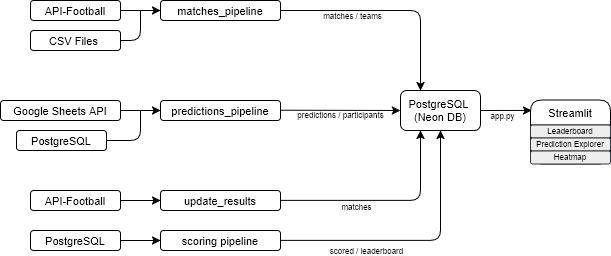

The diagram above was exported from draw.io. Its source (the exported page's mxGraphModel, read from the mxfile embedded in the PNG):
<mxGraphModel dx="808" dy="434" grid="1" gridSize="10" guides="1" tooltips="1" connect="1" arrows="1" fold="1" page="1" pageScale="1" pageWidth="827" pageHeight="1169" math="0" shadow="0">
  <root>
    <mxCell id="0" />
    <mxCell id="1" parent="0" />
    <mxCell id="pEc7sH_ASwvVUV91CiLp-1" parent="1" style="rounded=1;whiteSpace=wrap;html=1;fontSize=11;" value="API-Football" vertex="1">
      <mxGeometry height="20" width="90" x="70" y="50" as="geometry" />
    </mxCell>
    <mxCell id="pEc7sH_ASwvVUV91CiLp-2" parent="1" style="rounded=1;whiteSpace=wrap;html=1;fontSize=11;" value="Google Sheets API" vertex="1">
      <mxGeometry height="20" width="120" x="40" y="150" as="geometry" />
    </mxCell>
    <mxCell id="pEc7sH_ASwvVUV91CiLp-3" parent="1" style="rounded=1;whiteSpace=wrap;html=1;fillColor=default;strokeColor=default;fontColor=default;labelBackgroundColor=none;fontSize=11;" value="&lt;div&gt;CSV Files&amp;nbsp;&lt;/div&gt;" vertex="1">
      <mxGeometry height="20" width="90" x="70" y="80" as="geometry" />
    </mxCell>
    <mxCell id="pEc7sH_ASwvVUV91CiLp-4" parent="1" style="rounded=1;whiteSpace=wrap;html=1;fontSize=11;" value="matches_pipeline" vertex="1">
      <mxGeometry height="20" width="120" x="200" y="50" as="geometry" />
    </mxCell>
    <mxCell id="pEc7sH_ASwvVUV91CiLp-5" parent="1" style="rounded=1;whiteSpace=wrap;html=1;fontSize=11;" value="predictions_pipeline" vertex="1">
      <mxGeometry height="20" width="120" x="200" y="150" as="geometry" />
    </mxCell>
    <mxCell id="pEc7sH_ASwvVUV91CiLp-6" parent="1" style="rounded=1;whiteSpace=wrap;html=1;fontSize=11;" value="update_results" vertex="1">
      <mxGeometry height="20" width="120" x="200" y="240" as="geometry" />
    </mxCell>
    <mxCell id="pEc7sH_ASwvVUV91CiLp-7" parent="1" style="rounded=1;whiteSpace=wrap;html=1;fontSize=11;" value="scoring pipeline" vertex="1">
      <mxGeometry height="20" width="120" x="200" y="280" as="geometry" />
    </mxCell>
    <mxCell id="pEc7sH_ASwvVUV91CiLp-8" parent="1" style="rounded=1;whiteSpace=wrap;html=1;fontSize=11;" value="&lt;div&gt;PostgreSQL&amp;nbsp;&lt;/div&gt;&lt;div&gt;(Neon DB)&lt;/div&gt;" vertex="1">
      <mxGeometry height="40" width="80" x="440" y="140" as="geometry" />
    </mxCell>
    <mxCell id="pEc7sH_ASwvVUV91CiLp-9" edge="1" parent="1" source="pEc7sH_ASwvVUV91CiLp-1" style="endArrow=classic;html=1;rounded=1;exitX=1;exitY=0.5;exitDx=0;exitDy=0;entryX=0;entryY=0.5;entryDx=0;entryDy=0;" target="pEc7sH_ASwvVUV91CiLp-4" value="">
      <mxGeometry height="50" relative="1" width="50" as="geometry">
        <mxPoint x="320" y="170" as="sourcePoint" />
        <mxPoint x="370" y="120" as="targetPoint" />
      </mxGeometry>
    </mxCell>
    <mxCell id="pEc7sH_ASwvVUV91CiLp-11" edge="1" parent="1" source="pEc7sH_ASwvVUV91CiLp-3" style="endArrow=none;html=1;rounded=1;exitX=1;exitY=0.5;exitDx=0;exitDy=0;edgeStyle=orthogonalEdgeStyle;" value="">
      <mxGeometry height="50" relative="1" width="50" as="geometry">
        <mxPoint x="320" y="190" as="sourcePoint" />
        <mxPoint x="180" y="60" as="targetPoint" />
      </mxGeometry>
    </mxCell>
    <mxCell id="pEc7sH_ASwvVUV91CiLp-14" edge="1" parent="1" source="pEc7sH_ASwvVUV91CiLp-2" style="endArrow=classic;html=1;rounded=1;exitX=1;exitY=0.5;exitDx=0;exitDy=0;entryX=0;entryY=0.5;entryDx=0;entryDy=0;" target="pEc7sH_ASwvVUV91CiLp-5" value="">
      <mxGeometry height="50" relative="1" width="50" as="geometry">
        <mxPoint x="350" y="70" as="sourcePoint" />
        <mxPoint x="410" y="70" as="targetPoint" />
      </mxGeometry>
    </mxCell>
    <mxCell id="pEc7sH_ASwvVUV91CiLp-15" parent="1" style="rounded=1;whiteSpace=wrap;html=1;fontSize=11;" value="PostgreSQL" vertex="1">
      <mxGeometry height="20" width="90" x="56" y="180" as="geometry" />
    </mxCell>
    <mxCell id="pEc7sH_ASwvVUV91CiLp-18" parent="1" style="rounded=1;whiteSpace=wrap;html=1;fontSize=11;" value="PostgreSQL" vertex="1">
      <mxGeometry height="20" width="90" x="70" y="280" as="geometry" />
    </mxCell>
    <mxCell id="pEc7sH_ASwvVUV91CiLp-19" parent="1" style="rounded=1;whiteSpace=wrap;html=1;fontSize=11;" value="API-Football" vertex="1">
      <mxGeometry height="20" width="90" x="70" y="240" as="geometry" />
    </mxCell>
    <mxCell id="pEc7sH_ASwvVUV91CiLp-23" edge="1" parent="1" source="pEc7sH_ASwvVUV91CiLp-19" style="endArrow=classic;html=1;rounded=1;exitX=1;exitY=0.5;exitDx=0;exitDy=0;entryX=0;entryY=0.5;entryDx=0;entryDy=0;" target="pEc7sH_ASwvVUV91CiLp-6" value="">
      <mxGeometry height="50" relative="1" width="50" as="geometry">
        <mxPoint x="340" y="230" as="sourcePoint" />
        <mxPoint x="390" y="180" as="targetPoint" />
      </mxGeometry>
    </mxCell>
    <mxCell id="pEc7sH_ASwvVUV91CiLp-33" edge="1" parent="1" source="pEc7sH_ASwvVUV91CiLp-18" style="endArrow=classic;html=1;rounded=1;entryX=0;entryY=0.5;entryDx=0;entryDy=0;exitX=1;exitY=0.5;exitDx=0;exitDy=0;" target="pEc7sH_ASwvVUV91CiLp-7" value="">
      <mxGeometry height="50" relative="1" width="50" as="geometry">
        <mxPoint x="180" y="320" as="sourcePoint" />
        <mxPoint x="220" y="320" as="targetPoint" />
      </mxGeometry>
    </mxCell>
    <mxCell id="pEc7sH_ASwvVUV91CiLp-39" edge="1" parent="1" source="pEc7sH_ASwvVUV91CiLp-8" style="endArrow=classic;html=1;rounded=1;exitX=1;exitY=0.5;exitDx=0;exitDy=0;entryX=0.014;entryY=0.163;entryDx=0;entryDy=0;entryPerimeter=0;" target="pEc7sH_ASwvVUV91CiLp-42" value="">
      <mxGeometry relative="1" as="geometry">
        <mxPoint x="430" y="210" as="sourcePoint" />
        <mxPoint x="580" y="160" as="targetPoint" />
      </mxGeometry>
    </mxCell>
    <mxCell id="pEc7sH_ASwvVUV91CiLp-40" connectable="0" parent="pEc7sH_ASwvVUV91CiLp-39" style="edgeLabel;resizable=0;html=1;;align=center;verticalAlign=middle;labelBackgroundColor=default;fontSize=8;rounded=1;" value="app.py" vertex="1">
      <mxGeometry relative="1" as="geometry">
        <mxPoint x="-4" y="6" as="offset" />
      </mxGeometry>
    </mxCell>
    <mxCell id="pEc7sH_ASwvVUV91CiLp-42" parent="1" style="swimlane;fontStyle=0;childLayout=stackLayout;horizontal=1;startSize=25;horizontalStack=0;resizeParent=1;resizeParentMax=0;resizeLast=0;collapsible=1;marginBottom=0;whiteSpace=wrap;html=1;fontSize=11;rounded=1;" value="Streamlit" vertex="1">
      <mxGeometry height="64" width="80" x="570" y="149.5" as="geometry">
        <mxRectangle height="30" width="90" x="540" y="210" as="alternateBounds" />
      </mxGeometry>
    </mxCell>
    <mxCell id="pEc7sH_ASwvVUV91CiLp-43" parent="pEc7sH_ASwvVUV91CiLp-42" style="text;strokeColor=#36393d;fillColor=#eeeeee;align=center;verticalAlign=middle;spacingLeft=4;spacingRight=4;overflow=hidden;points=[[0,0.5],[1,0.5]];portConstraint=eastwest;rotatable=0;whiteSpace=wrap;html=1;fontSize=8;rounded=1;" value="&lt;div&gt;&lt;font&gt;Leaderboard&lt;/font&gt;&lt;/div&gt;" vertex="1">
      <mxGeometry height="13" width="80" y="25" as="geometry" />
    </mxCell>
    <mxCell id="pEc7sH_ASwvVUV91CiLp-44" parent="pEc7sH_ASwvVUV91CiLp-42" style="text;strokeColor=#36393d;fillColor=#eeeeee;align=center;verticalAlign=middle;spacingLeft=4;spacingRight=4;overflow=hidden;points=[[0,0.5],[1,0.5]];portConstraint=eastwest;rotatable=0;whiteSpace=wrap;html=1;fontSize=8;rounded=1;" value="&lt;font&gt;Prediction Explorer&lt;/font&gt;" vertex="1">
      <mxGeometry height="13" width="80" y="38" as="geometry" />
    </mxCell>
    <mxCell id="pEc7sH_ASwvVUV91CiLp-45" parent="pEc7sH_ASwvVUV91CiLp-42" style="text;strokeColor=#36393d;fillColor=#eeeeee;align=center;verticalAlign=middle;spacingLeft=4;spacingRight=4;overflow=hidden;points=[[0,0.5],[1,0.5]];portConstraint=eastwest;rotatable=0;whiteSpace=wrap;html=1;fontSize=8;rounded=1;" value="&lt;font&gt;Heatmap&lt;/font&gt;" vertex="1">
      <mxGeometry height="13" width="80" y="51" as="geometry" />
    </mxCell>
    <mxCell id="pEc7sH_ASwvVUV91CiLp-50" edge="1" parent="1" source="pEc7sH_ASwvVUV91CiLp-7" style="endArrow=classic;html=1;rounded=1;edgeStyle=orthogonalEdgeStyle;exitX=1;exitY=0.5;exitDx=0;exitDy=0;entryX=0.5;entryY=1;entryDx=0;entryDy=0;" target="pEc7sH_ASwvVUV91CiLp-8" value="">
      <mxGeometry relative="1" as="geometry">
        <mxPoint x="390" y="280" as="sourcePoint" />
        <mxPoint x="460" y="250" as="targetPoint" />
      </mxGeometry>
    </mxCell>
    <mxCell id="pEc7sH_ASwvVUV91CiLp-51" connectable="0" parent="pEc7sH_ASwvVUV91CiLp-50" style="edgeLabel;resizable=0;html=1;;align=center;verticalAlign=middle;fontSize=8;rounded=1;" value="scored / leaderboard" vertex="1">
      <mxGeometry relative="1" as="geometry">
        <mxPoint x="-50" y="10" as="offset" />
      </mxGeometry>
    </mxCell>
    <mxCell id="pEc7sH_ASwvVUV91CiLp-55" edge="1" parent="1" source="pEc7sH_ASwvVUV91CiLp-6" style="endArrow=classic;html=1;rounded=1;exitX=1;exitY=0.5;exitDx=0;exitDy=0;edgeStyle=orthogonalEdgeStyle;entryX=0.25;entryY=1;entryDx=0;entryDy=0;" target="pEc7sH_ASwvVUV91CiLp-8" value="">
      <mxGeometry relative="1" as="geometry">
        <mxPoint x="320" y="170" as="sourcePoint" />
        <mxPoint x="450" y="182" as="targetPoint" />
      </mxGeometry>
    </mxCell>
    <mxCell id="pEc7sH_ASwvVUV91CiLp-56" connectable="0" parent="pEc7sH_ASwvVUV91CiLp-55" style="edgeLabel;resizable=0;html=1;;align=center;verticalAlign=middle;fontSize=8;rounded=1;" value="matches" vertex="1">
      <mxGeometry relative="1" as="geometry">
        <mxPoint x="-30" y="6" as="offset" />
      </mxGeometry>
    </mxCell>
    <mxCell id="pEc7sH_ASwvVUV91CiLp-58" edge="1" parent="1" source="pEc7sH_ASwvVUV91CiLp-4" style="endArrow=classic;html=1;rounded=1;exitX=1;exitY=0.5;exitDx=0;exitDy=0;edgeStyle=orthogonalEdgeStyle;entryX=0.25;entryY=0;entryDx=0;entryDy=0;" target="pEc7sH_ASwvVUV91CiLp-8" value="">
      <mxGeometry relative="1" as="geometry">
        <mxPoint x="320" y="170" as="sourcePoint" />
        <mxPoint x="450" y="130" as="targetPoint" />
      </mxGeometry>
    </mxCell>
    <mxCell id="pEc7sH_ASwvVUV91CiLp-59" connectable="0" parent="pEc7sH_ASwvVUV91CiLp-58" style="edgeLabel;resizable=0;html=1;;align=center;verticalAlign=middle;fontSize=8;rounded=1;" value="matches / teams" vertex="1">
      <mxGeometry relative="1" as="geometry">
        <mxPoint x="-39" y="5" as="offset" />
      </mxGeometry>
    </mxCell>
    <mxCell id="pEc7sH_ASwvVUV91CiLp-60" edge="1" parent="1" style="endArrow=classic;html=1;rounded=1;fontSize=8;entryX=0;entryY=0.5;entryDx=0;entryDy=0;" target="pEc7sH_ASwvVUV91CiLp-8" value="">
      <mxGeometry relative="1" as="geometry">
        <mxPoint x="320" y="159.71" as="sourcePoint" />
        <mxPoint x="370" y="160" as="targetPoint" />
      </mxGeometry>
    </mxCell>
    <mxCell id="pEc7sH_ASwvVUV91CiLp-61" connectable="0" parent="pEc7sH_ASwvVUV91CiLp-60" style="edgeLabel;resizable=0;html=1;;align=center;verticalAlign=middle;fontSize=8;rounded=1;" value="predictions / participants" vertex="1">
      <mxGeometry relative="1" as="geometry">
        <mxPoint y="5" as="offset" />
      </mxGeometry>
    </mxCell>
    <mxCell id="pEc7sH_ASwvVUV91CiLp-65" edge="1" parent="1" source="pEc7sH_ASwvVUV91CiLp-15" style="endArrow=none;html=1;rounded=1;exitX=1;exitY=0.5;exitDx=0;exitDy=0;edgeStyle=orthogonalEdgeStyle;" value="">
      <mxGeometry height="50" relative="1" width="50" as="geometry">
        <mxPoint x="340" y="190" as="sourcePoint" />
        <mxPoint x="180" y="160" as="targetPoint" />
      </mxGeometry>
    </mxCell>
  </root>
</mxGraphModel>